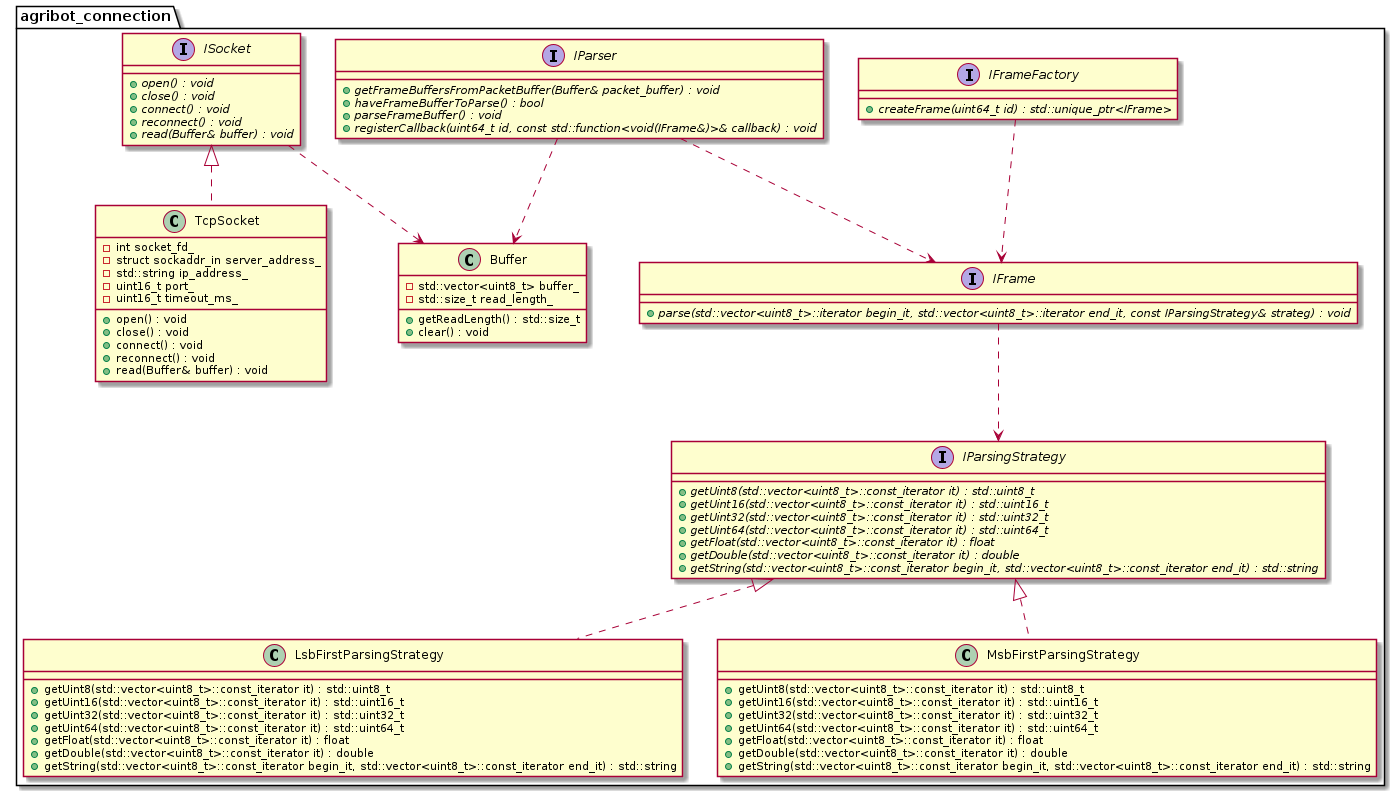

The diagram above was rendered by PlantUML. Its source (embedded in the PNG):
@startuml agribot_connection

namespace agribot_connection {

  interface IFrame
  {
    + {abstract} parse(std::vector<uint8_t>::iterator begin_it, std::vector<uint8_t>::iterator end_it, const IParsingStrategy& strateg) : void
  }

  interface IFrameFactory
  {
    + {abstract} createFrame(uint64_t id) : std::unique_ptr<IFrame>
  }

  interface IParser
  {
    + {abstract} getFrameBuffersFromPacketBuffer(Buffer& packet_buffer) : void
    + {abstract} haveFrameBufferToParse() : bool
    + {abstract} parseFrameBuffer() : void
    + {abstract} registerCallback(uint64_t id, const std::function<void(IFrame&)>& callback) : void
  }

  interface IParsingStrategy
  {
    + {abstract} getUint8(std::vector<uint8_t>::const_iterator it) : std::uint8_t
    + {abstract} getUint16(std::vector<uint8_t>::const_iterator it) : std::uint16_t
    + {abstract} getUint32(std::vector<uint8_t>::const_iterator it) : std::uint32_t
    + {abstract} getUint64(std::vector<uint8_t>::const_iterator it) : std::uint64_t
    + {abstract} getFloat(std::vector<uint8_t>::const_iterator it) : float
    + {abstract} getDouble(std::vector<uint8_t>::const_iterator it) : double
    + {abstract} getString(std::vector<uint8_t>::const_iterator begin_it, std::vector<uint8_t>::const_iterator end_it) : std::string
  }

  interface ISocket
  {
    + {abstract} open() : void
    + {abstract} close() : void
    + {abstract} connect() : void
    + {abstract} reconnect() : void
    + {abstract} read(Buffer& buffer) : void
  }

  class Buffer
  {
    + getReadLength() : std::size_t
    + clear() : void
    - std::vector<uint8_t> buffer_
    - std::size_t read_length_
  }

  class LsbFirstParsingStrategy
  {
    + getUint8(std::vector<uint8_t>::const_iterator it) : std::uint8_t
    + getUint16(std::vector<uint8_t>::const_iterator it) : std::uint16_t
    + getUint32(std::vector<uint8_t>::const_iterator it) : std::uint32_t
    + getUint64(std::vector<uint8_t>::const_iterator it) : std::uint64_t
    + getFloat(std::vector<uint8_t>::const_iterator it) : float
    + getDouble(std::vector<uint8_t>::const_iterator it) : double
    + getString(std::vector<uint8_t>::const_iterator begin_it, std::vector<uint8_t>::const_iterator end_it) : std::string
  }

  class MsbFirstParsingStrategy
  {
    + getUint8(std::vector<uint8_t>::const_iterator it) : std::uint8_t
    + getUint16(std::vector<uint8_t>::const_iterator it) : std::uint16_t
    + getUint32(std::vector<uint8_t>::const_iterator it) : std::uint32_t
    + getUint64(std::vector<uint8_t>::const_iterator it) : std::uint64_t
    + getFloat(std::vector<uint8_t>::const_iterator it) : float
    + getDouble(std::vector<uint8_t>::const_iterator it) : double
    + getString(std::vector<uint8_t>::const_iterator begin_it, std::vector<uint8_t>::const_iterator end_it) : std::string
  }

  class TcpSocket
  {
    + open() : void
    + close() : void
    + connect() : void
    + reconnect() : void
    + read(Buffer& buffer) : void
    - int socket_fd_
    - struct sockaddr_in server_address_
    - std::string ip_address_
    - uint16_t port_
    - uint16_t timeout_ms_
  }

  ' Inheritance
  class LsbFirstParsingStrategy implements IParsingStrategy
  class MsbFirstParsingStrategy implements IParsingStrategy
  class TcpSocket implements ISocket

  ' Dependencies
  ISocket ..> Buffer
  IParser ..> Buffer
  IParser ..> IFrame
  IFrameFactory ..> IFrame
  IFrame ..> IParsingStrategy
}

@enduml